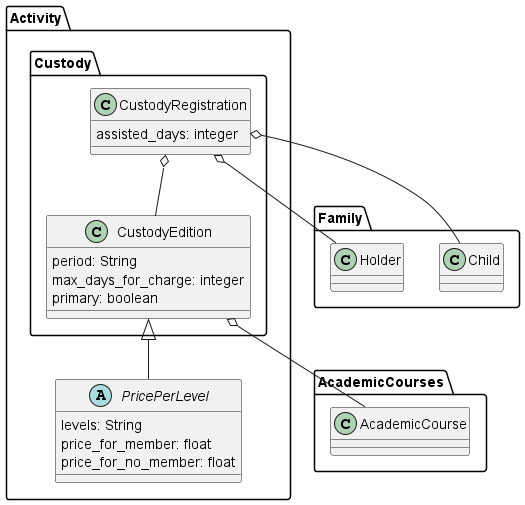

The diagram above was rendered by PlantUML. Its source (embedded in the PNG):
@startuml
package AcademicCourses{
  class AcademicCourse
}

package Activity{
    package Custody{

        class CustodyEdition{
            period: String
            max_days_for_charge: integer
            primary: boolean
        }
        class CustodyRegistration{
            assisted_days: integer
        }

        CustodyEdition o-- AcademicCourse

        CustodyRegistration o-- CustodyEdition

    }
    abstract class PricePerLevel{
        levels: String
        price_for_member: float
        price_for_no_member: float
    }

    CustodyEdition <|-- PricePerLevel
}
package Family{
    class Child
    class Holder
}
CustodyRegistration o-- Child
CustodyRegistration o-- Holder
@enduml